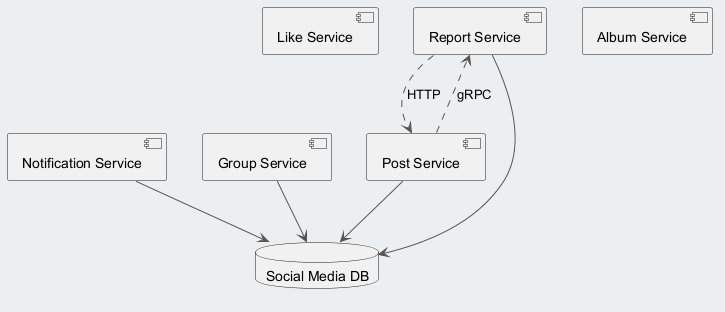

The diagram above was rendered by PlantUML. Its source (embedded in the PNG):
@startuml
skinparam backgroundColor #ECEFF1
skinparam classBackgroundColor #FFFFFF
skinparam classBorderColor #455A64
skinparam ArrowColor #555555
component "Like Service" as C_LikeService
component "Notification Service" as C_NotificationService
component "Group Service" as C_GroupService
component "Album Service" as C_AlbumService
component "Report Service" as C_ReportService
component "Post Service" as C_PostService
database "Social Media DB" as DB_social_media
C_NotificationService --> DB_social_media
C_GroupService --> DB_social_media
C_ReportService --> DB_social_media
C_PostService --> DB_social_media
C_PostService ..> C_ReportService : gRPC
C_ReportService ..> C_PostService : HTTP
@enduml